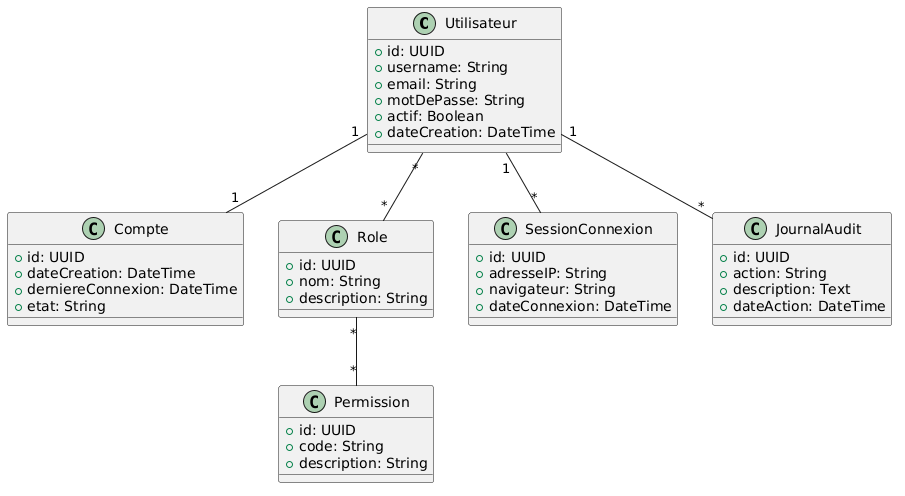

The diagram above was rendered by PlantUML. Its source (embedded in the PNG):
@startuml
class Utilisateur {
    +id: UUID
    +username: String
    +email: String
    +motDePasse: String
    +actif: Boolean
    +dateCreation: DateTime
}

class Compte {
    +id: UUID
    +dateCreation: DateTime
    +derniereConnexion: DateTime
    +etat: String
}

class Role {
    +id: UUID
    +nom: String
    +description: String
}

class Permission {
    +id: UUID
    +code: String
    +description: String
}

class SessionConnexion {
    +id: UUID
    +adresseIP: String
    +navigateur: String
    +dateConnexion: DateTime
}

class JournalAudit {
    +id: UUID
    +action: String
    +description: Text
    +dateAction: DateTime
}

Utilisateur "1" -- "1" Compte
Utilisateur "*" -- "*" Role
Role "*" -- "*" Permission

Utilisateur "1" -- "*" SessionConnexion
Utilisateur "1" -- "*" JournalAudit
@enduml